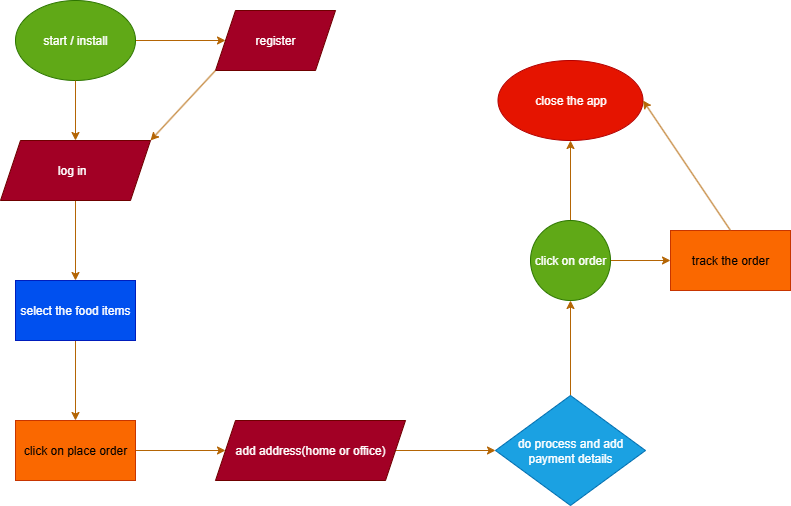

The diagram above was exported from draw.io. Its source (the exported page's mxGraphModel, read from the mxfile embedded in the PNG):
<mxGraphModel dx="1042" dy="608" grid="1" gridSize="10" guides="1" tooltips="1" connect="1" arrows="1" fold="1" page="1" pageScale="1" pageWidth="850" pageHeight="1100" math="0" shadow="0">
  <root>
    <mxCell id="0" />
    <mxCell id="1" parent="0" />
    <mxCell id="ypveX_3_IRW9OpLNssdx-3" value="" style="edgeStyle=orthogonalEdgeStyle;rounded=0;orthogonalLoop=1;jettySize=auto;html=1;" edge="1" parent="1" source="ypveX_3_IRW9OpLNssdx-4">
      <mxGeometry relative="1" as="geometry">
        <mxPoint x="130" y="190" as="targetPoint" />
      </mxGeometry>
    </mxCell>
    <mxCell id="ypveX_3_IRW9OpLNssdx-19" value="" style="edgeStyle=orthogonalEdgeStyle;rounded=0;orthogonalLoop=1;jettySize=auto;html=1;fillColor=#fad7ac;strokeColor=#b46504;" edge="1" parent="1" source="ypveX_3_IRW9OpLNssdx-1" target="ypveX_3_IRW9OpLNssdx-18">
      <mxGeometry relative="1" as="geometry" />
    </mxCell>
    <mxCell id="ypveX_3_IRW9OpLNssdx-1" value="start / install" style="ellipse;whiteSpace=wrap;html=1;fillColor=#60a917;fontColor=#ffffff;strokeColor=#2D7600;" vertex="1" parent="1">
      <mxGeometry x="70" y="20" width="120" height="80" as="geometry" />
    </mxCell>
    <mxCell id="ypveX_3_IRW9OpLNssdx-5" value="" style="edgeStyle=orthogonalEdgeStyle;rounded=0;orthogonalLoop=1;jettySize=auto;html=1;fillColor=#fad7ac;strokeColor=#b46504;" edge="1" parent="1" source="ypveX_3_IRW9OpLNssdx-1" target="ypveX_3_IRW9OpLNssdx-4">
      <mxGeometry relative="1" as="geometry">
        <mxPoint x="130" y="100" as="sourcePoint" />
        <mxPoint x="130" y="190" as="targetPoint" />
      </mxGeometry>
    </mxCell>
    <mxCell id="ypveX_3_IRW9OpLNssdx-7" value="" style="edgeStyle=orthogonalEdgeStyle;rounded=0;orthogonalLoop=1;jettySize=auto;html=1;fillColor=#fad7ac;strokeColor=#b46504;" edge="1" parent="1" source="ypveX_3_IRW9OpLNssdx-4" target="ypveX_3_IRW9OpLNssdx-6">
      <mxGeometry relative="1" as="geometry" />
    </mxCell>
    <mxCell id="ypveX_3_IRW9OpLNssdx-4" value="log in&amp;nbsp;&amp;nbsp;" style="shape=parallelogram;perimeter=parallelogramPerimeter;whiteSpace=wrap;html=1;fixedSize=1;fillColor=#a20025;fontColor=#ffffff;strokeColor=#6F0000;" vertex="1" parent="1">
      <mxGeometry x="55" y="160" width="150" height="60" as="geometry" />
    </mxCell>
    <mxCell id="ypveX_3_IRW9OpLNssdx-9" value="" style="edgeStyle=orthogonalEdgeStyle;rounded=0;orthogonalLoop=1;jettySize=auto;html=1;fillColor=#fad7ac;strokeColor=#b46504;" edge="1" parent="1" source="ypveX_3_IRW9OpLNssdx-6" target="ypveX_3_IRW9OpLNssdx-8">
      <mxGeometry relative="1" as="geometry" />
    </mxCell>
    <mxCell id="ypveX_3_IRW9OpLNssdx-6" value="select the food items" style="whiteSpace=wrap;html=1;fillColor=#0050ef;fontColor=#ffffff;strokeColor=#001DBC;" vertex="1" parent="1">
      <mxGeometry x="70" y="300" width="120" height="60" as="geometry" />
    </mxCell>
    <mxCell id="ypveX_3_IRW9OpLNssdx-15" value="" style="edgeStyle=orthogonalEdgeStyle;rounded=0;orthogonalLoop=1;jettySize=auto;html=1;fillColor=#fad7ac;strokeColor=#b46504;" edge="1" parent="1" source="ypveX_3_IRW9OpLNssdx-8" target="ypveX_3_IRW9OpLNssdx-14">
      <mxGeometry relative="1" as="geometry" />
    </mxCell>
    <mxCell id="ypveX_3_IRW9OpLNssdx-8" value="click on place order" style="whiteSpace=wrap;html=1;fillColor=#fa6800;fontColor=#000000;strokeColor=#C73500;" vertex="1" parent="1">
      <mxGeometry x="70" y="440" width="120" height="60" as="geometry" />
    </mxCell>
    <mxCell id="ypveX_3_IRW9OpLNssdx-17" value="" style="edgeStyle=orthogonalEdgeStyle;rounded=0;orthogonalLoop=1;jettySize=auto;html=1;fillColor=#fad7ac;strokeColor=#b46504;" edge="1" parent="1" source="ypveX_3_IRW9OpLNssdx-14" target="ypveX_3_IRW9OpLNssdx-16">
      <mxGeometry relative="1" as="geometry" />
    </mxCell>
    <mxCell id="ypveX_3_IRW9OpLNssdx-14" value="add address(home or office)" style="shape=parallelogram;perimeter=parallelogramPerimeter;whiteSpace=wrap;html=1;fixedSize=1;fillColor=#a20025;fontColor=#ffffff;strokeColor=#6F0000;" vertex="1" parent="1">
      <mxGeometry x="270" y="440" width="190" height="60" as="geometry" />
    </mxCell>
    <mxCell id="ypveX_3_IRW9OpLNssdx-22" value="" style="edgeStyle=orthogonalEdgeStyle;rounded=0;orthogonalLoop=1;jettySize=auto;html=1;fillColor=#fad7ac;strokeColor=#b46504;" edge="1" parent="1" source="ypveX_3_IRW9OpLNssdx-16" target="ypveX_3_IRW9OpLNssdx-21">
      <mxGeometry relative="1" as="geometry" />
    </mxCell>
    <mxCell id="ypveX_3_IRW9OpLNssdx-16" value="do process and add payment details" style="rhombus;whiteSpace=wrap;html=1;fillColor=#1ba1e2;fontColor=#ffffff;strokeColor=#006EAF;" vertex="1" parent="1">
      <mxGeometry x="550" y="415" width="150" height="110" as="geometry" />
    </mxCell>
    <mxCell id="ypveX_3_IRW9OpLNssdx-18" value="register" style="shape=parallelogram;perimeter=parallelogramPerimeter;whiteSpace=wrap;html=1;fixedSize=1;fillColor=#a20025;strokeColor=#6F0000;fontColor=#ffffff;" vertex="1" parent="1">
      <mxGeometry x="270" y="30" width="120" height="60" as="geometry" />
    </mxCell>
    <mxCell id="ypveX_3_IRW9OpLNssdx-20" value="" style="endArrow=classic;html=1;rounded=0;exitX=0;exitY=1;exitDx=0;exitDy=0;entryX=1;entryY=0;entryDx=0;entryDy=0;fillColor=#fad7ac;strokeColor=#b46504;" edge="1" parent="1" source="ypveX_3_IRW9OpLNssdx-18" target="ypveX_3_IRW9OpLNssdx-4">
      <mxGeometry width="50" height="50" relative="1" as="geometry">
        <mxPoint x="400" y="340" as="sourcePoint" />
        <mxPoint x="450" y="290" as="targetPoint" />
      </mxGeometry>
    </mxCell>
    <mxCell id="ypveX_3_IRW9OpLNssdx-24" value="" style="edgeStyle=orthogonalEdgeStyle;rounded=0;orthogonalLoop=1;jettySize=auto;html=1;fillColor=#fad7ac;strokeColor=#b46504;" edge="1" parent="1" source="ypveX_3_IRW9OpLNssdx-21" target="ypveX_3_IRW9OpLNssdx-23">
      <mxGeometry relative="1" as="geometry" />
    </mxCell>
    <mxCell id="ypveX_3_IRW9OpLNssdx-26" value="" style="edgeStyle=orthogonalEdgeStyle;rounded=0;orthogonalLoop=1;jettySize=auto;html=1;fillColor=#fad7ac;strokeColor=#b46504;" edge="1" parent="1" source="ypveX_3_IRW9OpLNssdx-21" target="ypveX_3_IRW9OpLNssdx-25">
      <mxGeometry relative="1" as="geometry" />
    </mxCell>
    <mxCell id="ypveX_3_IRW9OpLNssdx-21" value="click on order" style="ellipse;whiteSpace=wrap;html=1;fillColor=#60a917;strokeColor=#2D7600;fontColor=#ffffff;" vertex="1" parent="1">
      <mxGeometry x="585" y="240" width="80" height="80" as="geometry" />
    </mxCell>
    <mxCell id="ypveX_3_IRW9OpLNssdx-23" value="close the app" style="ellipse;whiteSpace=wrap;html=1;fillColor=#e51400;strokeColor=#B20000;fontColor=#ffffff;" vertex="1" parent="1">
      <mxGeometry x="552.5" y="80" width="145" height="80" as="geometry" />
    </mxCell>
    <mxCell id="ypveX_3_IRW9OpLNssdx-25" value="track the order" style="whiteSpace=wrap;html=1;fillColor=#fa6800;strokeColor=#C73500;fontColor=#000000;" vertex="1" parent="1">
      <mxGeometry x="725" y="250" width="120" height="60" as="geometry" />
    </mxCell>
    <mxCell id="ypveX_3_IRW9OpLNssdx-27" value="" style="endArrow=classic;html=1;rounded=0;entryX=1;entryY=0.5;entryDx=0;entryDy=0;exitX=0.5;exitY=0;exitDx=0;exitDy=0;fillColor=#fad7ac;strokeColor=#b46504;" edge="1" parent="1" source="ypveX_3_IRW9OpLNssdx-25" target="ypveX_3_IRW9OpLNssdx-23">
      <mxGeometry width="50" height="50" relative="1" as="geometry">
        <mxPoint x="400" y="340" as="sourcePoint" />
        <mxPoint x="450" y="290" as="targetPoint" />
      </mxGeometry>
    </mxCell>
  </root>
</mxGraphModel>